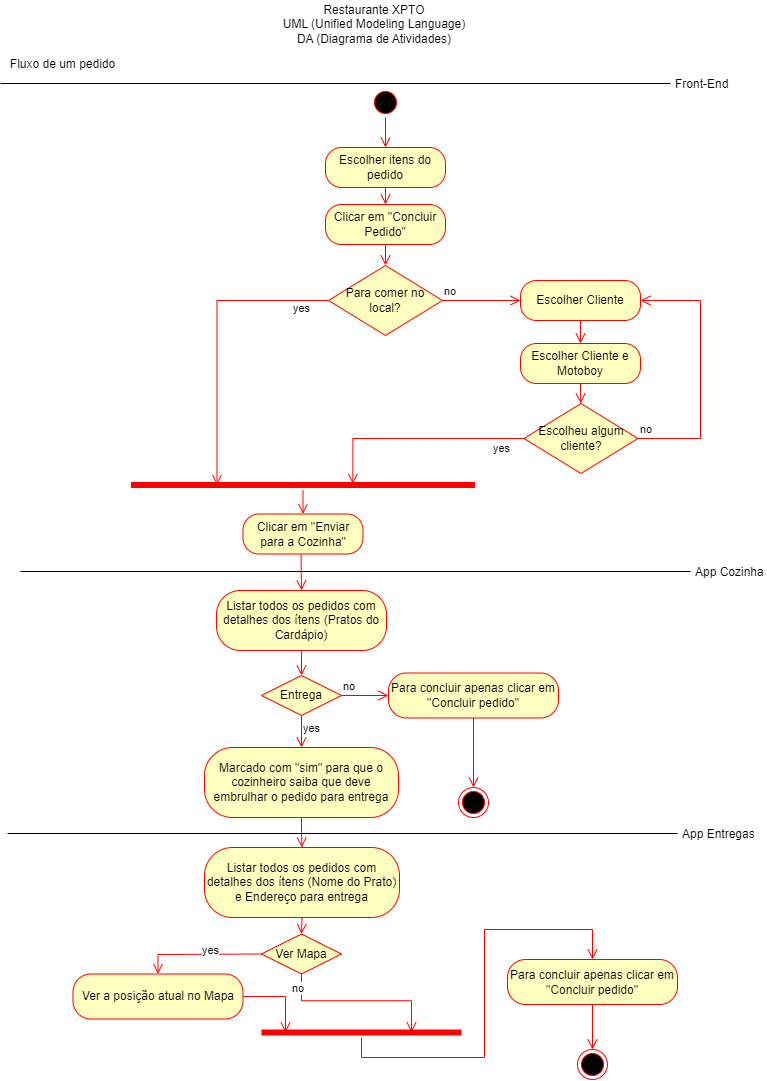

The diagram above was exported from draw.io. Its source (the exported page's mxGraphModel, read from the mxfile embedded in the PNG):
<mxGraphModel dx="1793" dy="948" grid="1" gridSize="10" guides="1" tooltips="1" connect="1" arrows="1" fold="1" page="1" pageScale="1" pageWidth="827" pageHeight="1169" math="0" shadow="0">
  <root>
    <mxCell id="0" />
    <mxCell id="1" parent="0" />
    <mxCell id="qWHR-aca3xyi5TjrNgZx-1" value="Restaurante XPTO&lt;br&gt;UML (Unified Modeling Language)&lt;br&gt;DA (Diagrama de Atividades)" style="text;html=1;strokeColor=none;fillColor=none;align=center;verticalAlign=middle;whiteSpace=wrap;rounded=0;" vertex="1" parent="1">
      <mxGeometry x="294" y="40" width="240" height="50" as="geometry" />
    </mxCell>
    <mxCell id="qWHR-aca3xyi5TjrNgZx-2" value="Fluxo de um pedido" style="text;html=1;strokeColor=none;fillColor=none;align=center;verticalAlign=middle;whiteSpace=wrap;rounded=0;" vertex="1" parent="1">
      <mxGeometry x="40" y="90" width="125" height="30" as="geometry" />
    </mxCell>
    <mxCell id="qWHR-aca3xyi5TjrNgZx-4" value="App Cozinha" style="line;strokeWidth=1;fillColor=none;align=left;verticalAlign=middle;spacingTop=-1;spacingLeft=3;spacingRight=3;rotatable=0;labelPosition=right;points=[];portConstraint=eastwest;strokeColor=inherit;" vertex="1" parent="1">
      <mxGeometry x="60" y="608" width="670" height="8" as="geometry" />
    </mxCell>
    <mxCell id="qWHR-aca3xyi5TjrNgZx-5" value="" style="ellipse;html=1;shape=startState;fillColor=#000000;strokeColor=#ff0000;" vertex="1" parent="1">
      <mxGeometry x="410" y="128" width="30" height="30" as="geometry" />
    </mxCell>
    <mxCell id="qWHR-aca3xyi5TjrNgZx-6" value="" style="edgeStyle=orthogonalEdgeStyle;html=1;verticalAlign=bottom;endArrow=open;endSize=8;strokeColor=#ff0000;rounded=0;entryX=0.5;entryY=0;entryDx=0;entryDy=0;" edge="1" source="qWHR-aca3xyi5TjrNgZx-5" parent="1" target="qWHR-aca3xyi5TjrNgZx-7">
      <mxGeometry relative="1" as="geometry">
        <mxPoint x="425" y="198" as="targetPoint" />
      </mxGeometry>
    </mxCell>
    <mxCell id="qWHR-aca3xyi5TjrNgZx-7" value="Escolher itens do pedido" style="rounded=1;whiteSpace=wrap;html=1;arcSize=40;fontColor=#000000;fillColor=#ffffc0;strokeColor=#ff0000;" vertex="1" parent="1">
      <mxGeometry x="365" y="188" width="120" height="40" as="geometry" />
    </mxCell>
    <mxCell id="qWHR-aca3xyi5TjrNgZx-8" value="" style="edgeStyle=orthogonalEdgeStyle;html=1;verticalAlign=bottom;endArrow=open;endSize=8;strokeColor=#ff0000;rounded=0;entryX=0.5;entryY=0;entryDx=0;entryDy=0;" edge="1" source="qWHR-aca3xyi5TjrNgZx-7" parent="1" target="qWHR-aca3xyi5TjrNgZx-10">
      <mxGeometry relative="1" as="geometry">
        <mxPoint x="425" y="268" as="targetPoint" />
      </mxGeometry>
    </mxCell>
    <mxCell id="qWHR-aca3xyi5TjrNgZx-10" value="Clicar em &quot;Concluir Pedido&quot;" style="rounded=1;whiteSpace=wrap;html=1;arcSize=40;fontColor=#000000;fillColor=#ffffc0;strokeColor=#ff0000;" vertex="1" parent="1">
      <mxGeometry x="365" y="245" width="120" height="40" as="geometry" />
    </mxCell>
    <mxCell id="qWHR-aca3xyi5TjrNgZx-11" value="" style="edgeStyle=orthogonalEdgeStyle;html=1;verticalAlign=bottom;endArrow=open;endSize=8;strokeColor=#ff0000;rounded=0;entryX=0.5;entryY=0;entryDx=0;entryDy=0;" edge="1" source="qWHR-aca3xyi5TjrNgZx-10" parent="1" target="qWHR-aca3xyi5TjrNgZx-12">
      <mxGeometry relative="1" as="geometry">
        <mxPoint x="425" y="345" as="targetPoint" />
      </mxGeometry>
    </mxCell>
    <mxCell id="qWHR-aca3xyi5TjrNgZx-12" value="Para comer no local?" style="rhombus;whiteSpace=wrap;html=1;fontColor=#000000;fillColor=#ffffc0;strokeColor=#ff0000;" vertex="1" parent="1">
      <mxGeometry x="368" y="306" width="114" height="70" as="geometry" />
    </mxCell>
    <mxCell id="qWHR-aca3xyi5TjrNgZx-13" value="no" style="edgeStyle=orthogonalEdgeStyle;html=1;align=left;verticalAlign=bottom;endArrow=open;endSize=8;strokeColor=#ff0000;rounded=0;entryX=0;entryY=0.5;entryDx=0;entryDy=0;" edge="1" source="qWHR-aca3xyi5TjrNgZx-12" parent="1" target="qWHR-aca3xyi5TjrNgZx-15">
      <mxGeometry x="-1" relative="1" as="geometry">
        <mxPoint x="560" y="341" as="targetPoint" />
      </mxGeometry>
    </mxCell>
    <mxCell id="qWHR-aca3xyi5TjrNgZx-14" value="yes" style="edgeStyle=orthogonalEdgeStyle;html=1;align=left;verticalAlign=top;endArrow=open;endSize=8;strokeColor=#ff0000;rounded=0;entryX=0.25;entryY=0.5;entryDx=0;entryDy=0;entryPerimeter=0;" edge="1" source="qWHR-aca3xyi5TjrNgZx-12" parent="1" target="qWHR-aca3xyi5TjrNgZx-23">
      <mxGeometry x="-0.7467" y="-5" relative="1" as="geometry">
        <mxPoint x="364" y="476" as="targetPoint" />
        <Array as="points">
          <mxPoint x="256" y="341" />
        </Array>
        <mxPoint as="offset" />
      </mxGeometry>
    </mxCell>
    <mxCell id="qWHR-aca3xyi5TjrNgZx-15" value="Escolher Cliente" style="rounded=1;whiteSpace=wrap;html=1;arcSize=40;fontColor=#000000;fillColor=#ffffc0;strokeColor=#ff0000;" vertex="1" parent="1">
      <mxGeometry x="560" y="321" width="120" height="40" as="geometry" />
    </mxCell>
    <mxCell id="qWHR-aca3xyi5TjrNgZx-16" value="" style="edgeStyle=orthogonalEdgeStyle;html=1;verticalAlign=bottom;endArrow=open;endSize=8;strokeColor=#ff0000;rounded=0;entryX=0.5;entryY=0;entryDx=0;entryDy=0;" edge="1" source="qWHR-aca3xyi5TjrNgZx-15" parent="1" target="qWHR-aca3xyi5TjrNgZx-17">
      <mxGeometry relative="1" as="geometry">
        <mxPoint x="620" y="426" as="targetPoint" />
      </mxGeometry>
    </mxCell>
    <mxCell id="qWHR-aca3xyi5TjrNgZx-17" value="Escolher Cliente e Motoboy" style="rounded=1;whiteSpace=wrap;html=1;arcSize=40;fontColor=#000000;fillColor=#ffffc0;strokeColor=#ff0000;" vertex="1" parent="1">
      <mxGeometry x="560" y="384" width="120" height="40" as="geometry" />
    </mxCell>
    <mxCell id="qWHR-aca3xyi5TjrNgZx-18" value="" style="edgeStyle=orthogonalEdgeStyle;html=1;verticalAlign=bottom;endArrow=open;endSize=8;strokeColor=#ff0000;rounded=0;entryX=0.5;entryY=0;entryDx=0;entryDy=0;" edge="1" source="qWHR-aca3xyi5TjrNgZx-17" parent="1" target="qWHR-aca3xyi5TjrNgZx-20">
      <mxGeometry relative="1" as="geometry">
        <mxPoint x="620" y="489" as="targetPoint" />
      </mxGeometry>
    </mxCell>
    <mxCell id="qWHR-aca3xyi5TjrNgZx-20" value="Escolheu algum cliente?" style="rhombus;whiteSpace=wrap;html=1;fontColor=#000000;fillColor=#ffffc0;strokeColor=#ff0000;" vertex="1" parent="1">
      <mxGeometry x="563.5" y="444" width="114" height="70" as="geometry" />
    </mxCell>
    <mxCell id="qWHR-aca3xyi5TjrNgZx-21" value="no" style="edgeStyle=orthogonalEdgeStyle;html=1;align=left;verticalAlign=bottom;endArrow=open;endSize=8;strokeColor=#ff0000;rounded=0;entryX=1;entryY=0.5;entryDx=0;entryDy=0;exitX=1;exitY=0.5;exitDx=0;exitDy=0;" edge="1" source="qWHR-aca3xyi5TjrNgZx-20" parent="1" target="qWHR-aca3xyi5TjrNgZx-15">
      <mxGeometry x="-1" relative="1" as="geometry">
        <mxPoint x="602" y="481" as="targetPoint" />
        <Array as="points">
          <mxPoint x="740" y="479" />
          <mxPoint x="740" y="341" />
        </Array>
      </mxGeometry>
    </mxCell>
    <mxCell id="qWHR-aca3xyi5TjrNgZx-22" value="yes" style="edgeStyle=orthogonalEdgeStyle;html=1;align=left;verticalAlign=top;endArrow=open;endSize=8;strokeColor=#ff0000;rounded=0;entryX=0.645;entryY=0.4;entryDx=0;entryDy=0;entryPerimeter=0;" edge="1" source="qWHR-aca3xyi5TjrNgZx-20" parent="1" target="qWHR-aca3xyi5TjrNgZx-23">
      <mxGeometry x="-0.6963" y="-3" relative="1" as="geometry">
        <mxPoint x="406.5" y="584.5" as="targetPoint" />
        <mxPoint as="offset" />
      </mxGeometry>
    </mxCell>
    <mxCell id="qWHR-aca3xyi5TjrNgZx-23" value="" style="shape=line;html=1;strokeWidth=6;strokeColor=#ff0000;" vertex="1" parent="1">
      <mxGeometry x="170.5" y="520.5" width="344" height="10" as="geometry" />
    </mxCell>
    <mxCell id="qWHR-aca3xyi5TjrNgZx-24" value="" style="edgeStyle=orthogonalEdgeStyle;html=1;verticalAlign=bottom;endArrow=open;endSize=8;strokeColor=#ff0000;rounded=0;entryX=0.5;entryY=0;entryDx=0;entryDy=0;" edge="1" source="qWHR-aca3xyi5TjrNgZx-23" parent="1" target="qWHR-aca3xyi5TjrNgZx-25">
      <mxGeometry relative="1" as="geometry">
        <mxPoint x="340.5" y="584.5" as="targetPoint" />
      </mxGeometry>
    </mxCell>
    <mxCell id="qWHR-aca3xyi5TjrNgZx-25" value="Clicar em &quot;Enviar para a Cozinha&quot;" style="rounded=1;whiteSpace=wrap;html=1;arcSize=40;fontColor=#000000;fillColor=#ffffc0;strokeColor=#ff0000;" vertex="1" parent="1">
      <mxGeometry x="282.5" y="554.5" width="120" height="40" as="geometry" />
    </mxCell>
    <mxCell id="qWHR-aca3xyi5TjrNgZx-26" value="" style="edgeStyle=orthogonalEdgeStyle;html=1;verticalAlign=bottom;endArrow=open;endSize=8;strokeColor=#ff0000;rounded=0;entryX=0.5;entryY=0;entryDx=0;entryDy=0;" edge="1" parent="1" target="qWHR-aca3xyi5TjrNgZx-29">
      <mxGeometry relative="1" as="geometry">
        <mxPoint x="341" y="638" as="targetPoint" />
        <mxPoint x="340.5" y="594.5" as="sourcePoint" />
      </mxGeometry>
    </mxCell>
    <mxCell id="qWHR-aca3xyi5TjrNgZx-27" value="Front-End" style="line;strokeWidth=1;fillColor=none;align=left;verticalAlign=middle;spacingTop=-1;spacingLeft=3;spacingRight=3;rotatable=0;labelPosition=right;points=[];portConstraint=eastwest;strokeColor=inherit;" vertex="1" parent="1">
      <mxGeometry x="40" y="120" width="670" height="8" as="geometry" />
    </mxCell>
    <mxCell id="qWHR-aca3xyi5TjrNgZx-29" value="Listar todos os pedidos com detalhes dos ítens (Pratos do Cardápio)" style="rounded=1;whiteSpace=wrap;html=1;arcSize=40;fontColor=#000000;fillColor=#ffffc0;strokeColor=#ff0000;" vertex="1" parent="1">
      <mxGeometry x="256" y="631" width="170" height="60" as="geometry" />
    </mxCell>
    <mxCell id="qWHR-aca3xyi5TjrNgZx-30" value="" style="edgeStyle=orthogonalEdgeStyle;html=1;verticalAlign=bottom;endArrow=open;endSize=8;strokeColor=#ff0000;rounded=0;exitX=0.5;exitY=1;exitDx=0;exitDy=0;entryX=0.5;entryY=0;entryDx=0;entryDy=0;" edge="1" parent="1" source="qWHR-aca3xyi5TjrNgZx-29" target="qWHR-aca3xyi5TjrNgZx-31">
      <mxGeometry relative="1" as="geometry">
        <mxPoint x="340" y="741" as="targetPoint" />
        <mxPoint x="347" y="692" as="sourcePoint" />
      </mxGeometry>
    </mxCell>
    <mxCell id="qWHR-aca3xyi5TjrNgZx-31" value="Entrega" style="rhombus;whiteSpace=wrap;html=1;fontColor=#000000;fillColor=#ffffc0;strokeColor=#ff0000;" vertex="1" parent="1">
      <mxGeometry x="301" y="716" width="80" height="40" as="geometry" />
    </mxCell>
    <mxCell id="qWHR-aca3xyi5TjrNgZx-32" value="no" style="edgeStyle=orthogonalEdgeStyle;html=1;align=left;verticalAlign=bottom;endArrow=open;endSize=8;strokeColor=#ff0000;rounded=0;entryX=0;entryY=0.5;entryDx=0;entryDy=0;" edge="1" source="qWHR-aca3xyi5TjrNgZx-31" parent="1" target="qWHR-aca3xyi5TjrNgZx-36">
      <mxGeometry x="-1" relative="1" as="geometry">
        <mxPoint x="481" y="736" as="targetPoint" />
      </mxGeometry>
    </mxCell>
    <mxCell id="qWHR-aca3xyi5TjrNgZx-33" value="yes" style="edgeStyle=orthogonalEdgeStyle;html=1;align=left;verticalAlign=top;endArrow=open;endSize=8;strokeColor=#ff0000;rounded=0;entryX=0.5;entryY=0;entryDx=0;entryDy=0;" edge="1" source="qWHR-aca3xyi5TjrNgZx-31" parent="1" target="qWHR-aca3xyi5TjrNgZx-34">
      <mxGeometry x="-1" relative="1" as="geometry">
        <mxPoint x="341" y="816" as="targetPoint" />
      </mxGeometry>
    </mxCell>
    <mxCell id="qWHR-aca3xyi5TjrNgZx-34" value="Marcado com &quot;sim&quot; para que o cozinheiro saiba que deve embrulhar o pedido para entrega" style="rounded=1;whiteSpace=wrap;html=1;arcSize=40;fontColor=#000000;fillColor=#ffffc0;strokeColor=#ff0000;" vertex="1" parent="1">
      <mxGeometry x="244" y="788" width="194" height="70" as="geometry" />
    </mxCell>
    <mxCell id="qWHR-aca3xyi5TjrNgZx-35" value="" style="edgeStyle=orthogonalEdgeStyle;html=1;verticalAlign=bottom;endArrow=open;endSize=8;strokeColor=#ff0000;rounded=0;exitX=0.5;exitY=1;exitDx=0;exitDy=0;entryX=0.5;entryY=0;entryDx=0;entryDy=0;" edge="1" source="qWHR-aca3xyi5TjrNgZx-34" parent="1" target="qWHR-aca3xyi5TjrNgZx-42">
      <mxGeometry relative="1" as="geometry">
        <mxPoint x="341" y="887" as="targetPoint" />
        <mxPoint x="361" y="879" as="sourcePoint" />
      </mxGeometry>
    </mxCell>
    <mxCell id="qWHR-aca3xyi5TjrNgZx-36" value="Para concluir apenas clicar em &quot;Concluir pedido&quot;" style="rounded=1;whiteSpace=wrap;html=1;arcSize=40;fontColor=#000000;fillColor=#ffffc0;strokeColor=#ff0000;" vertex="1" parent="1">
      <mxGeometry x="428" y="713.5" width="170" height="45" as="geometry" />
    </mxCell>
    <mxCell id="qWHR-aca3xyi5TjrNgZx-37" value="" style="edgeStyle=orthogonalEdgeStyle;html=1;verticalAlign=bottom;endArrow=open;endSize=8;strokeColor=#ff0000;rounded=0;exitX=0.5;exitY=1;exitDx=0;exitDy=0;entryX=0.5;entryY=0;entryDx=0;entryDy=0;" edge="1" source="qWHR-aca3xyi5TjrNgZx-36" parent="1" target="qWHR-aca3xyi5TjrNgZx-41">
      <mxGeometry relative="1" as="geometry">
        <mxPoint x="513" y="887" as="targetPoint" />
        <mxPoint x="612.5" y="807" as="sourcePoint" />
      </mxGeometry>
    </mxCell>
    <mxCell id="qWHR-aca3xyi5TjrNgZx-40" value="App Entregas" style="line;strokeWidth=1;fillColor=none;align=left;verticalAlign=middle;spacingTop=-1;spacingLeft=3;spacingRight=3;rotatable=0;labelPosition=right;points=[];portConstraint=eastwest;strokeColor=inherit;" vertex="1" parent="1">
      <mxGeometry x="47" y="870" width="670" height="8" as="geometry" />
    </mxCell>
    <mxCell id="qWHR-aca3xyi5TjrNgZx-41" value="" style="ellipse;html=1;shape=endState;fillColor=#000000;strokeColor=#ff0000;" vertex="1" parent="1">
      <mxGeometry x="498" y="828" width="30" height="30" as="geometry" />
    </mxCell>
    <mxCell id="qWHR-aca3xyi5TjrNgZx-42" value="Listar todos os pedidos com detalhes dos ítens (Nome do Prato) e Endereço para entrega" style="rounded=1;whiteSpace=wrap;html=1;arcSize=40;fontColor=#000000;fillColor=#ffffc0;strokeColor=#ff0000;" vertex="1" parent="1">
      <mxGeometry x="244" y="888" width="195" height="70" as="geometry" />
    </mxCell>
    <mxCell id="qWHR-aca3xyi5TjrNgZx-43" value="" style="edgeStyle=orthogonalEdgeStyle;html=1;verticalAlign=bottom;endArrow=open;endSize=8;strokeColor=#ff0000;rounded=0;exitX=0.5;exitY=1;exitDx=0;exitDy=0;entryX=0.5;entryY=0;entryDx=0;entryDy=0;" edge="1" source="qWHR-aca3xyi5TjrNgZx-42" target="qWHR-aca3xyi5TjrNgZx-44" parent="1">
      <mxGeometry relative="1" as="geometry">
        <mxPoint x="249" y="1008" as="targetPoint" />
        <mxPoint x="256" y="959" as="sourcePoint" />
      </mxGeometry>
    </mxCell>
    <mxCell id="qWHR-aca3xyi5TjrNgZx-44" value="Ver Mapa" style="rhombus;whiteSpace=wrap;html=1;fontColor=#000000;fillColor=#ffffc0;strokeColor=#ff0000;" vertex="1" parent="1">
      <mxGeometry x="301" y="974.5" width="80" height="40" as="geometry" />
    </mxCell>
    <mxCell id="qWHR-aca3xyi5TjrNgZx-45" value="no" style="edgeStyle=orthogonalEdgeStyle;html=1;align=left;verticalAlign=bottom;endArrow=open;endSize=8;strokeColor=#ff0000;rounded=0;entryX=0.75;entryY=0.5;entryDx=0;entryDy=0;entryPerimeter=0;" edge="1" source="qWHR-aca3xyi5TjrNgZx-44" target="qWHR-aca3xyi5TjrNgZx-53" parent="1">
      <mxGeometry x="-0.7211" y="-11" relative="1" as="geometry">
        <mxPoint x="390" y="989.5" as="targetPoint" />
        <mxPoint as="offset" />
      </mxGeometry>
    </mxCell>
    <mxCell id="qWHR-aca3xyi5TjrNgZx-46" value="Para concluir apenas clicar em &quot;Concluir pedido&quot;" style="rounded=1;whiteSpace=wrap;html=1;arcSize=40;fontColor=#000000;fillColor=#ffffc0;strokeColor=#ff0000;" vertex="1" parent="1">
      <mxGeometry x="547" y="1000" width="170" height="45" as="geometry" />
    </mxCell>
    <mxCell id="qWHR-aca3xyi5TjrNgZx-49" value="" style="edgeStyle=orthogonalEdgeStyle;html=1;verticalAlign=bottom;endArrow=open;endSize=8;strokeColor=#ff0000;rounded=0;exitX=0.5;exitY=1;exitDx=0;exitDy=0;entryX=0.5;entryY=0;entryDx=0;entryDy=0;" edge="1" parent="1" target="qWHR-aca3xyi5TjrNgZx-50" source="qWHR-aca3xyi5TjrNgZx-46">
      <mxGeometry relative="1" as="geometry">
        <mxPoint x="595" y="1152.5" as="targetPoint" />
        <mxPoint x="595" y="1024.5" as="sourcePoint" />
      </mxGeometry>
    </mxCell>
    <mxCell id="qWHR-aca3xyi5TjrNgZx-50" value="" style="ellipse;html=1;shape=endState;fillColor=#000000;strokeColor=#ff0000;" vertex="1" parent="1">
      <mxGeometry x="617" y="1090" width="30" height="30" as="geometry" />
    </mxCell>
    <mxCell id="qWHR-aca3xyi5TjrNgZx-51" value="Ver a posição atual no Mapa" style="rounded=1;whiteSpace=wrap;html=1;arcSize=40;fontColor=#000000;fillColor=#ffffc0;strokeColor=#ff0000;" vertex="1" parent="1">
      <mxGeometry x="112.5" y="1014.5" width="170" height="45" as="geometry" />
    </mxCell>
    <mxCell id="qWHR-aca3xyi5TjrNgZx-52" value="yes" style="edgeStyle=orthogonalEdgeStyle;html=1;align=left;verticalAlign=top;endArrow=open;endSize=8;strokeColor=#ff0000;rounded=0;entryX=0.5;entryY=0;entryDx=0;entryDy=0;" edge="1" parent="1" target="qWHR-aca3xyi5TjrNgZx-51">
      <mxGeometry x="-0.0176" y="-17" relative="1" as="geometry">
        <mxPoint x="351" y="784.5" as="targetPoint" />
        <mxPoint x="300" y="994.5" as="sourcePoint" />
        <mxPoint as="offset" />
      </mxGeometry>
    </mxCell>
    <mxCell id="qWHR-aca3xyi5TjrNgZx-53" value="" style="shape=line;html=1;strokeWidth=6;strokeColor=#ff0000;" vertex="1" parent="1">
      <mxGeometry x="301" y="1068" width="200" height="10" as="geometry" />
    </mxCell>
    <mxCell id="qWHR-aca3xyi5TjrNgZx-54" value="" style="edgeStyle=orthogonalEdgeStyle;html=1;verticalAlign=bottom;endArrow=open;endSize=8;strokeColor=#ff0000;rounded=0;entryX=0.5;entryY=0;entryDx=0;entryDy=0;" edge="1" source="qWHR-aca3xyi5TjrNgZx-53" parent="1" target="qWHR-aca3xyi5TjrNgZx-46">
      <mxGeometry relative="1" as="geometry">
        <mxPoint x="401" y="1098" as="targetPoint" />
        <Array as="points">
          <mxPoint x="401" y="1098" />
          <mxPoint x="524" y="1098" />
          <mxPoint x="524" y="970" />
          <mxPoint x="632" y="970" />
        </Array>
      </mxGeometry>
    </mxCell>
    <mxCell id="qWHR-aca3xyi5TjrNgZx-57" value="" style="edgeStyle=orthogonalEdgeStyle;html=1;verticalAlign=bottom;endArrow=open;endSize=8;strokeColor=#ff0000;rounded=0;exitX=1;exitY=0.5;exitDx=0;exitDy=0;entryX=0.12;entryY=0.5;entryDx=0;entryDy=0;entryPerimeter=0;" edge="1" parent="1" source="qWHR-aca3xyi5TjrNgZx-51" target="qWHR-aca3xyi5TjrNgZx-53">
      <mxGeometry relative="1" as="geometry">
        <mxPoint x="351" y="985" as="targetPoint" />
        <mxPoint x="352" y="968" as="sourcePoint" />
      </mxGeometry>
    </mxCell>
  </root>
</mxGraphModel>